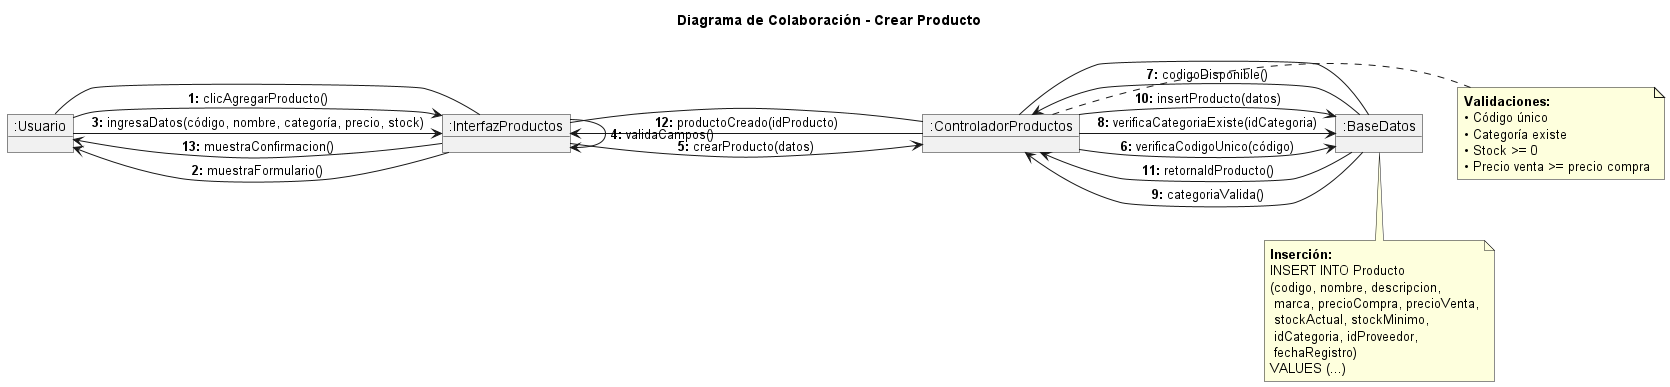

The diagram above was rendered by PlantUML. Its source (embedded in the PNG):
@startuml Colaboracion_Crear_Producto

title Diagrama de Colaboración - Crear Producto

object ":Usuario" as Usuario
object ":InterfazProductos" as UI
object ":ControladorProductos" as Controller
object ":BaseDatos" as BD

Usuario -- UI
UI -- Controller
Controller -- BD

Usuario -> UI : **1:** clicAgregarProducto()
UI -> Usuario : **2:** muestraFormulario()
Usuario -> UI : **3:** ingresaDatos(código, nombre, categoría, precio, stock)
UI -> UI : **4:** validaCampos()
UI -> Controller : **5:** crearProducto(datos)
Controller -> BD : **6:** verificaCodigoUnico(código)
BD -> Controller : **7:** codigoDisponible()
Controller -> BD : **8:** verificaCategoriaExiste(idCategoria)
BD -> Controller : **9:** categoriaValida()
Controller -> BD : **10:** insertProducto(datos)
BD -> Controller : **11:** retornaIdProducto()
Controller -> UI : **12:** productoCreado(idProducto)
UI -> Usuario : **13:** muestraConfirmacion()

note right of Controller
  <b>Validaciones:</b>
  • Código único
  • Categoría existe
  • Stock >= 0
  • Precio venta >= precio compra
end note

note bottom of BD
  <b>Inserción:</b>
  INSERT INTO Producto
  (codigo, nombre, descripcion,
   marca, precioCompra, precioVenta,
   stockActual, stockMinimo,
   idCategoria, idProveedor,
   fechaRegistro)
  VALUES (...)
end note

@enduml